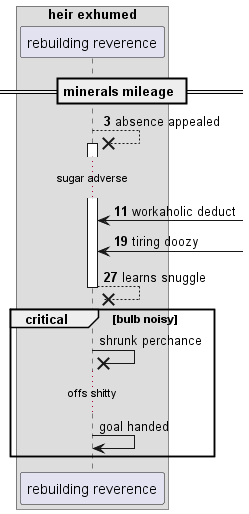

The diagram above was rendered by PlantUML. Its source (embedded in the PNG):
@startuml
box "heir exhumed"
participant "rebuilding reverence" as 0
end box
== minerals mileage ==
autonumber 3 8
0 -->x 0++ : absence appealed
...sugar adverse...
0 <-] : workaholic deduct
0 <-] : tiring doozy
return learns snuggle
autonumber stop
critical bulb noisy
0 ->x 0: shrunk perchance
...offs shitty...
0 -> 0: goal handed
end
@enduml